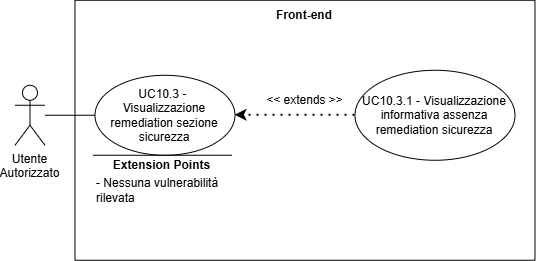

The diagram above was exported from draw.io. Its source (the exported page's mxGraphModel, read from the mxfile embedded in the PNG):
<mxGraphModel dx="-15" dy="-1494" grid="1" gridSize="10" guides="1" tooltips="1" connect="1" arrows="1" fold="1" page="1" pageScale="1" pageWidth="827" pageHeight="1169" math="0" shadow="0">
  <root>
    <mxCell id="0" />
    <mxCell id="1" parent="0" />
    <mxCell id="vZCrV3QipJqBOqEFSQp9-120" parent="1" style="shape=umlActor;verticalLabelPosition=bottom;verticalAlign=top;html=1;outlineConnect=0;" value="&lt;div&gt;Utente&lt;/div&gt;&lt;div&gt;Autorizzato&lt;/div&gt;" vertex="1">
      <mxGeometry height="60" width="30" x="2141.4761904478073" y="2590.761875697545" as="geometry" />
    </mxCell>
    <mxCell id="vZCrV3QipJqBOqEFSQp9-121" parent="1" style="swimlane;startSize=0;" value="" vertex="1">
      <mxGeometry height="260" width="460" x="2201.4761904478073" y="2505.761875697545" as="geometry">
        <mxRectangle height="40" width="50" x="270" y="110" as="alternateBounds" />
      </mxGeometry>
    </mxCell>
    <mxCell id="vZCrV3QipJqBOqEFSQp9-122" parent="vZCrV3QipJqBOqEFSQp9-121" style="ellipse;whiteSpace=wrap;html=1;" value="UC10.3 -&amp;nbsp;&lt;div&gt;Visualizzazione remediation sezione sicurezza&lt;/div&gt;" vertex="1">
      <mxGeometry height="80" width="140" x="20" y="75" as="geometry" />
    </mxCell>
    <mxCell id="vZCrV3QipJqBOqEFSQp9-123" parent="vZCrV3QipJqBOqEFSQp9-121" style="ellipse;whiteSpace=wrap;html=1;" value="UC10.3.1 - Visualizzazione informativa assenza remediation sicurezza" vertex="1">
      <mxGeometry height="90" width="160" x="280" y="70" as="geometry" />
    </mxCell>
    <mxCell id="vZCrV3QipJqBOqEFSQp9-124" edge="1" parent="vZCrV3QipJqBOqEFSQp9-121" source="vZCrV3QipJqBOqEFSQp9-123" style="endArrow=classic;dashed=1;html=1;dashPattern=1 3;strokeWidth=2;rounded=0;entryX=1;entryY=0.5;entryDx=0;entryDy=0;exitX=0;exitY=0.5;exitDx=0;exitDy=0;strokeColor=default;curved=0;endFill=1;endSize=6;" target="vZCrV3QipJqBOqEFSQp9-122" value="">
      <mxGeometry height="50" relative="1" width="50" as="geometry">
        <mxPoint x="130" y="300" as="sourcePoint" />
        <mxPoint x="180" y="250" as="targetPoint" />
      </mxGeometry>
    </mxCell>
    <mxCell id="vZCrV3QipJqBOqEFSQp9-125" parent="vZCrV3QipJqBOqEFSQp9-121" style="text;html=1;whiteSpace=wrap;strokeColor=none;fillColor=none;align=center;verticalAlign=middle;rounded=0;" value="&lt;div&gt;&amp;lt;&amp;lt; extends &amp;gt;&amp;gt;&lt;/div&gt;" vertex="1">
      <mxGeometry height="30" width="95" x="182.5" y="85" as="geometry" />
    </mxCell>
    <mxCell id="vZCrV3QipJqBOqEFSQp9-126" edge="1" parent="vZCrV3QipJqBOqEFSQp9-121" style="endArrow=none;html=1;rounded=0;" value="">
      <mxGeometry height="50" relative="1" width="50" as="geometry">
        <mxPoint x="156.75" y="155" as="sourcePoint" />
        <mxPoint x="18" y="155" as="targetPoint" />
      </mxGeometry>
    </mxCell>
    <mxCell id="vZCrV3QipJqBOqEFSQp9-127" parent="vZCrV3QipJqBOqEFSQp9-121" style="text;html=1;whiteSpace=wrap;strokeColor=none;fillColor=none;align=center;verticalAlign=middle;rounded=0;strokeWidth=5;" value="&lt;b&gt;Extension Points&lt;/b&gt;" vertex="1">
      <mxGeometry height="30" width="115" x="29.869999999999997" y="150" as="geometry" />
    </mxCell>
    <mxCell id="vZCrV3QipJqBOqEFSQp9-128" parent="vZCrV3QipJqBOqEFSQp9-121" style="text;html=1;whiteSpace=wrap;strokeColor=none;fillColor=none;align=left;verticalAlign=middle;rounded=0;" value="&lt;div&gt;- Nessuna vulnerabilità rilevata&lt;/div&gt;" vertex="1">
      <mxGeometry height="80" width="147" x="19.999999999999996" y="150" as="geometry" />
    </mxCell>
    <mxCell id="vZCrV3QipJqBOqEFSQp9-129" parent="vZCrV3QipJqBOqEFSQp9-121" style="text;html=1;whiteSpace=wrap;strokeColor=none;fillColor=none;align=center;verticalAlign=middle;rounded=0;perimeterSpacing=1;fontStyle=1" value="Front-end" vertex="1">
      <mxGeometry height="30" width="60" x="200" as="geometry" />
    </mxCell>
    <mxCell id="vZCrV3QipJqBOqEFSQp9-130" edge="1" parent="1" source="vZCrV3QipJqBOqEFSQp9-120" style="endArrow=none;html=1;rounded=0;entryX=0;entryY=0.5;entryDx=0;entryDy=0;" target="vZCrV3QipJqBOqEFSQp9-122" value="">
      <mxGeometry height="50" relative="1" width="50" as="geometry">
        <mxPoint x="2241.4761904478073" y="2800.761875697545" as="sourcePoint" />
        <mxPoint x="2291.4761904478073" y="2750.761875697545" as="targetPoint" />
      </mxGeometry>
    </mxCell>
  </root>
</mxGraphModel>